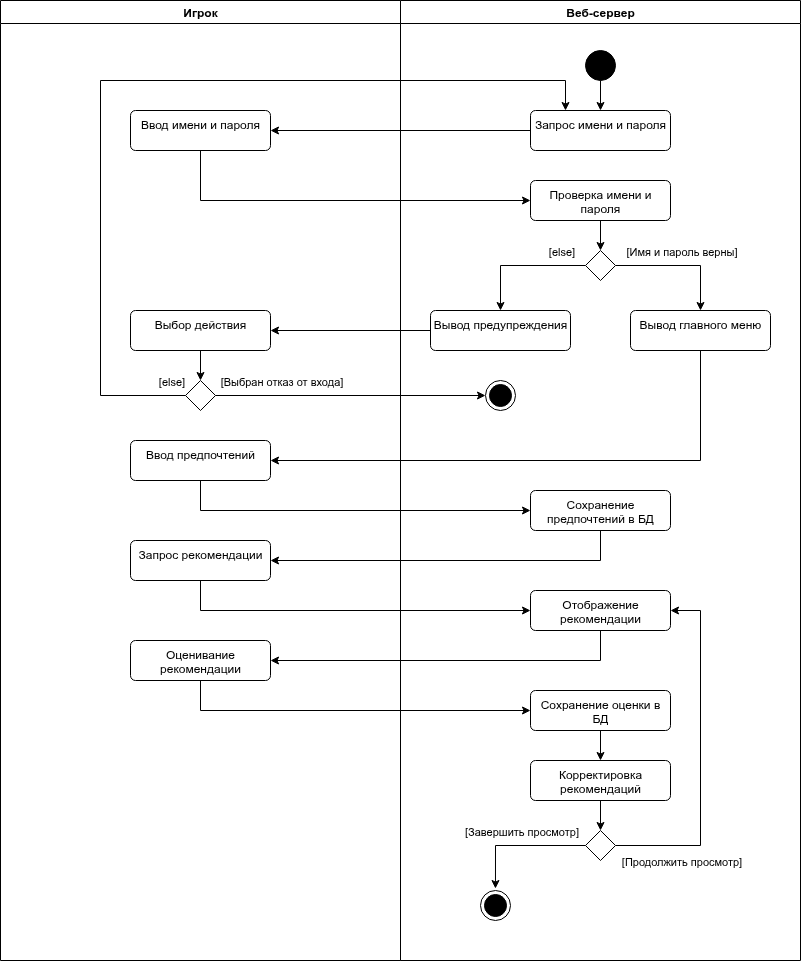

The diagram above was exported from draw.io. Its source (the exported page's mxGraphModel, read from the mxfile embedded in the PNG):
<mxGraphModel dx="1384" dy="729" grid="1" gridSize="10" guides="1" tooltips="1" connect="1" arrows="1" fold="1" page="1" pageScale="1" pageWidth="850" pageHeight="1100" math="0" shadow="0">
  <root>
    <mxCell id="0" />
    <mxCell id="1" parent="0" />
    <mxCell id="oX3zY-kxMDzpT8zyrRlE-4" value="Игрок" style="swimlane;whiteSpace=wrap;html=1;" vertex="1" parent="1">
      <mxGeometry x="80" y="80" width="400" height="960" as="geometry" />
    </mxCell>
    <mxCell id="oX3zY-kxMDzpT8zyrRlE-10" value="Ввод имени и пароля" style="html=1;align=center;verticalAlign=top;rounded=1;absoluteArcSize=1;arcSize=10;dashed=0;whiteSpace=wrap;" vertex="1" parent="oX3zY-kxMDzpT8zyrRlE-4">
      <mxGeometry x="130" y="110" width="140" height="40" as="geometry" />
    </mxCell>
    <mxCell id="oX3zY-kxMDzpT8zyrRlE-32" style="edgeStyle=orthogonalEdgeStyle;rounded=0;orthogonalLoop=1;jettySize=auto;html=1;entryX=0.5;entryY=0;entryDx=0;entryDy=0;" edge="1" parent="oX3zY-kxMDzpT8zyrRlE-4" source="oX3zY-kxMDzpT8zyrRlE-29" target="oX3zY-kxMDzpT8zyrRlE-30">
      <mxGeometry relative="1" as="geometry" />
    </mxCell>
    <mxCell id="oX3zY-kxMDzpT8zyrRlE-29" value="Выбор действия" style="html=1;align=center;verticalAlign=top;rounded=1;absoluteArcSize=1;arcSize=10;dashed=0;whiteSpace=wrap;" vertex="1" parent="oX3zY-kxMDzpT8zyrRlE-4">
      <mxGeometry x="130" y="310" width="140" height="40" as="geometry" />
    </mxCell>
    <mxCell id="oX3zY-kxMDzpT8zyrRlE-30" value="" style="rhombus;" vertex="1" parent="oX3zY-kxMDzpT8zyrRlE-4">
      <mxGeometry x="185" y="380" width="30" height="30" as="geometry" />
    </mxCell>
    <mxCell id="oX3zY-kxMDzpT8zyrRlE-38" value="Ввод предпочтений" style="html=1;align=center;verticalAlign=top;rounded=1;absoluteArcSize=1;arcSize=10;dashed=0;whiteSpace=wrap;" vertex="1" parent="oX3zY-kxMDzpT8zyrRlE-4">
      <mxGeometry x="130" y="440" width="140" height="40" as="geometry" />
    </mxCell>
    <mxCell id="oX3zY-kxMDzpT8zyrRlE-42" value="Запрос рекомендации" style="html=1;align=center;verticalAlign=top;rounded=1;absoluteArcSize=1;arcSize=10;dashed=0;whiteSpace=wrap;" vertex="1" parent="oX3zY-kxMDzpT8zyrRlE-4">
      <mxGeometry x="130" y="540" width="140" height="40" as="geometry" />
    </mxCell>
    <mxCell id="oX3zY-kxMDzpT8zyrRlE-46" value="Оценивание рекомендации" style="html=1;align=center;verticalAlign=top;rounded=1;absoluteArcSize=1;arcSize=10;dashed=0;whiteSpace=wrap;" vertex="1" parent="oX3zY-kxMDzpT8zyrRlE-4">
      <mxGeometry x="130" y="640" width="140" height="40" as="geometry" />
    </mxCell>
    <mxCell id="oX3zY-kxMDzpT8zyrRlE-5" value="Веб-сервер" style="swimlane;whiteSpace=wrap;html=1;startSize=23;" vertex="1" parent="1">
      <mxGeometry x="480" y="80" width="400" height="960" as="geometry">
        <mxRectangle x="480" y="80" width="140" height="30" as="alternateBounds" />
      </mxGeometry>
    </mxCell>
    <mxCell id="oX3zY-kxMDzpT8zyrRlE-21" style="edgeStyle=orthogonalEdgeStyle;rounded=0;orthogonalLoop=1;jettySize=auto;html=1;entryX=0.5;entryY=0;entryDx=0;entryDy=0;" edge="1" parent="oX3zY-kxMDzpT8zyrRlE-5" source="oX3zY-kxMDzpT8zyrRlE-7" target="oX3zY-kxMDzpT8zyrRlE-8">
      <mxGeometry relative="1" as="geometry" />
    </mxCell>
    <mxCell id="oX3zY-kxMDzpT8zyrRlE-7" value="" style="ellipse;fillColor=strokeColor;html=1;" vertex="1" parent="oX3zY-kxMDzpT8zyrRlE-5">
      <mxGeometry x="185" y="50" width="30" height="30" as="geometry" />
    </mxCell>
    <mxCell id="oX3zY-kxMDzpT8zyrRlE-8" value="Запрос имени и пароля" style="html=1;align=center;verticalAlign=top;rounded=1;absoluteArcSize=1;arcSize=10;dashed=0;whiteSpace=wrap;" vertex="1" parent="oX3zY-kxMDzpT8zyrRlE-5">
      <mxGeometry x="130" y="110" width="140" height="40" as="geometry" />
    </mxCell>
    <mxCell id="oX3zY-kxMDzpT8zyrRlE-18" style="edgeStyle=orthogonalEdgeStyle;rounded=0;orthogonalLoop=1;jettySize=auto;html=1;entryX=0.5;entryY=0;entryDx=0;entryDy=0;" edge="1" parent="oX3zY-kxMDzpT8zyrRlE-5" source="oX3zY-kxMDzpT8zyrRlE-11" target="oX3zY-kxMDzpT8zyrRlE-12">
      <mxGeometry relative="1" as="geometry" />
    </mxCell>
    <mxCell id="oX3zY-kxMDzpT8zyrRlE-11" value="Проверка имени и пароля" style="html=1;align=center;verticalAlign=top;rounded=1;absoluteArcSize=1;arcSize=10;dashed=0;whiteSpace=wrap;" vertex="1" parent="oX3zY-kxMDzpT8zyrRlE-5">
      <mxGeometry x="130" y="180" width="140" height="40" as="geometry" />
    </mxCell>
    <mxCell id="oX3zY-kxMDzpT8zyrRlE-25" style="edgeStyle=orthogonalEdgeStyle;rounded=0;orthogonalLoop=1;jettySize=auto;html=1;exitX=0;exitY=0.5;exitDx=0;exitDy=0;entryX=0.5;entryY=0;entryDx=0;entryDy=0;" edge="1" parent="oX3zY-kxMDzpT8zyrRlE-5" source="oX3zY-kxMDzpT8zyrRlE-12" target="oX3zY-kxMDzpT8zyrRlE-23">
      <mxGeometry relative="1" as="geometry" />
    </mxCell>
    <mxCell id="oX3zY-kxMDzpT8zyrRlE-28" value="[else]" style="edgeLabel;html=1;align=center;verticalAlign=middle;resizable=0;points=[];" vertex="1" connectable="0" parent="oX3zY-kxMDzpT8zyrRlE-25">
      <mxGeometry x="-0.0591" y="-1" relative="1" as="geometry">
        <mxPoint x="36" y="-14" as="offset" />
      </mxGeometry>
    </mxCell>
    <mxCell id="oX3zY-kxMDzpT8zyrRlE-26" style="edgeStyle=orthogonalEdgeStyle;rounded=0;orthogonalLoop=1;jettySize=auto;html=1;exitX=1;exitY=0.5;exitDx=0;exitDy=0;entryX=0.5;entryY=0;entryDx=0;entryDy=0;" edge="1" parent="oX3zY-kxMDzpT8zyrRlE-5" source="oX3zY-kxMDzpT8zyrRlE-12" target="oX3zY-kxMDzpT8zyrRlE-22">
      <mxGeometry relative="1" as="geometry" />
    </mxCell>
    <mxCell id="oX3zY-kxMDzpT8zyrRlE-27" value="[Имя и пароль верны]" style="edgeLabel;html=1;align=center;verticalAlign=middle;resizable=0;points=[];" vertex="1" connectable="0" parent="oX3zY-kxMDzpT8zyrRlE-26">
      <mxGeometry x="-0.4" y="2" relative="1" as="geometry">
        <mxPoint x="26" y="-13" as="offset" />
      </mxGeometry>
    </mxCell>
    <mxCell id="oX3zY-kxMDzpT8zyrRlE-12" value="" style="rhombus;" vertex="1" parent="oX3zY-kxMDzpT8zyrRlE-5">
      <mxGeometry x="185" y="250" width="30" height="30" as="geometry" />
    </mxCell>
    <mxCell id="oX3zY-kxMDzpT8zyrRlE-22" value="Вывод главного меню" style="html=1;align=center;verticalAlign=top;rounded=1;absoluteArcSize=1;arcSize=10;dashed=0;whiteSpace=wrap;" vertex="1" parent="oX3zY-kxMDzpT8zyrRlE-5">
      <mxGeometry x="230" y="310" width="140" height="40" as="geometry" />
    </mxCell>
    <mxCell id="oX3zY-kxMDzpT8zyrRlE-23" value="Вывод предупреждения" style="html=1;align=center;verticalAlign=top;rounded=1;absoluteArcSize=1;arcSize=10;dashed=0;whiteSpace=wrap;" vertex="1" parent="oX3zY-kxMDzpT8zyrRlE-5">
      <mxGeometry x="30" y="310" width="140" height="40" as="geometry" />
    </mxCell>
    <mxCell id="oX3zY-kxMDzpT8zyrRlE-33" value="" style="ellipse;html=1;shape=endState;fillColor=strokeColor;" vertex="1" parent="oX3zY-kxMDzpT8zyrRlE-5">
      <mxGeometry x="85" y="380" width="30" height="30" as="geometry" />
    </mxCell>
    <mxCell id="oX3zY-kxMDzpT8zyrRlE-40" value="Сохранение предпочтений в БД" style="html=1;align=center;verticalAlign=top;rounded=1;absoluteArcSize=1;arcSize=10;dashed=0;whiteSpace=wrap;" vertex="1" parent="oX3zY-kxMDzpT8zyrRlE-5">
      <mxGeometry x="130" y="490" width="140" height="40" as="geometry" />
    </mxCell>
    <mxCell id="oX3zY-kxMDzpT8zyrRlE-44" value="Отображение рекомендации" style="html=1;align=center;verticalAlign=top;rounded=1;absoluteArcSize=1;arcSize=10;dashed=0;whiteSpace=wrap;" vertex="1" parent="oX3zY-kxMDzpT8zyrRlE-5">
      <mxGeometry x="130" y="590" width="140" height="40" as="geometry" />
    </mxCell>
    <mxCell id="oX3zY-kxMDzpT8zyrRlE-51" style="edgeStyle=orthogonalEdgeStyle;rounded=0;orthogonalLoop=1;jettySize=auto;html=1;entryX=0.5;entryY=0;entryDx=0;entryDy=0;" edge="1" parent="oX3zY-kxMDzpT8zyrRlE-5" source="oX3zY-kxMDzpT8zyrRlE-48" target="oX3zY-kxMDzpT8zyrRlE-50">
      <mxGeometry relative="1" as="geometry" />
    </mxCell>
    <mxCell id="oX3zY-kxMDzpT8zyrRlE-48" value="Сохранение оценки в БД" style="html=1;align=center;verticalAlign=top;rounded=1;absoluteArcSize=1;arcSize=10;dashed=0;whiteSpace=wrap;" vertex="1" parent="oX3zY-kxMDzpT8zyrRlE-5">
      <mxGeometry x="130" y="690" width="140" height="40" as="geometry" />
    </mxCell>
    <mxCell id="oX3zY-kxMDzpT8zyrRlE-53" style="edgeStyle=orthogonalEdgeStyle;rounded=0;orthogonalLoop=1;jettySize=auto;html=1;entryX=0.5;entryY=0;entryDx=0;entryDy=0;" edge="1" parent="oX3zY-kxMDzpT8zyrRlE-5" source="oX3zY-kxMDzpT8zyrRlE-50" target="oX3zY-kxMDzpT8zyrRlE-52">
      <mxGeometry relative="1" as="geometry" />
    </mxCell>
    <mxCell id="oX3zY-kxMDzpT8zyrRlE-50" value="Корректировка рекомендаций" style="html=1;align=center;verticalAlign=top;rounded=1;absoluteArcSize=1;arcSize=10;dashed=0;whiteSpace=wrap;" vertex="1" parent="oX3zY-kxMDzpT8zyrRlE-5">
      <mxGeometry x="130" y="760" width="140" height="40" as="geometry" />
    </mxCell>
    <mxCell id="oX3zY-kxMDzpT8zyrRlE-61" style="edgeStyle=orthogonalEdgeStyle;rounded=0;orthogonalLoop=1;jettySize=auto;html=1;exitX=1;exitY=0.5;exitDx=0;exitDy=0;entryX=1;entryY=0.5;entryDx=0;entryDy=0;" edge="1" parent="oX3zY-kxMDzpT8zyrRlE-5" source="oX3zY-kxMDzpT8zyrRlE-52" target="oX3zY-kxMDzpT8zyrRlE-44">
      <mxGeometry relative="1" as="geometry">
        <mxPoint x="300" y="890" as="targetPoint" />
        <Array as="points">
          <mxPoint x="300" y="845" />
          <mxPoint x="300" y="610" />
        </Array>
      </mxGeometry>
    </mxCell>
    <mxCell id="oX3zY-kxMDzpT8zyrRlE-62" value="[Продолжить просмотр]" style="edgeLabel;html=1;align=center;verticalAlign=middle;resizable=0;points=[];" vertex="1" connectable="0" parent="oX3zY-kxMDzpT8zyrRlE-61">
      <mxGeometry x="-0.622" y="1" relative="1" as="geometry">
        <mxPoint x="-1" y="16" as="offset" />
      </mxGeometry>
    </mxCell>
    <mxCell id="oX3zY-kxMDzpT8zyrRlE-52" value="" style="rhombus;" vertex="1" parent="oX3zY-kxMDzpT8zyrRlE-5">
      <mxGeometry x="185" y="830" width="30" height="30" as="geometry" />
    </mxCell>
    <mxCell id="oX3zY-kxMDzpT8zyrRlE-57" style="edgeStyle=orthogonalEdgeStyle;rounded=0;orthogonalLoop=1;jettySize=auto;html=1;entryX=0.464;entryY=-0.049;entryDx=0;entryDy=0;entryPerimeter=0;" edge="1" parent="oX3zY-kxMDzpT8zyrRlE-5" source="oX3zY-kxMDzpT8zyrRlE-52">
      <mxGeometry relative="1" as="geometry">
        <mxPoint x="94.96000000000004" y="888.04" as="targetPoint" />
      </mxGeometry>
    </mxCell>
    <mxCell id="oX3zY-kxMDzpT8zyrRlE-59" value="[Завершить просмотр]" style="edgeLabel;html=1;align=center;verticalAlign=middle;resizable=0;points=[];" vertex="1" connectable="0" parent="oX3zY-kxMDzpT8zyrRlE-57">
      <mxGeometry x="0.1355" relative="1" as="geometry">
        <mxPoint x="11" y="-15" as="offset" />
      </mxGeometry>
    </mxCell>
    <mxCell id="oX3zY-kxMDzpT8zyrRlE-63" value="" style="ellipse;html=1;shape=endState;fillColor=strokeColor;" vertex="1" parent="oX3zY-kxMDzpT8zyrRlE-5">
      <mxGeometry x="80" y="890" width="30" height="30" as="geometry" />
    </mxCell>
    <mxCell id="oX3zY-kxMDzpT8zyrRlE-19" style="edgeStyle=orthogonalEdgeStyle;rounded=0;orthogonalLoop=1;jettySize=auto;html=1;entryX=1;entryY=0.5;entryDx=0;entryDy=0;" edge="1" parent="1" source="oX3zY-kxMDzpT8zyrRlE-8" target="oX3zY-kxMDzpT8zyrRlE-10">
      <mxGeometry relative="1" as="geometry" />
    </mxCell>
    <mxCell id="oX3zY-kxMDzpT8zyrRlE-20" style="edgeStyle=orthogonalEdgeStyle;rounded=0;orthogonalLoop=1;jettySize=auto;html=1;exitX=0.5;exitY=1;exitDx=0;exitDy=0;entryX=0;entryY=0.5;entryDx=0;entryDy=0;" edge="1" parent="1" source="oX3zY-kxMDzpT8zyrRlE-10" target="oX3zY-kxMDzpT8zyrRlE-11">
      <mxGeometry relative="1" as="geometry" />
    </mxCell>
    <mxCell id="oX3zY-kxMDzpT8zyrRlE-31" style="edgeStyle=orthogonalEdgeStyle;rounded=0;orthogonalLoop=1;jettySize=auto;html=1;entryX=1;entryY=0.5;entryDx=0;entryDy=0;" edge="1" parent="1" source="oX3zY-kxMDzpT8zyrRlE-23" target="oX3zY-kxMDzpT8zyrRlE-29">
      <mxGeometry relative="1" as="geometry" />
    </mxCell>
    <mxCell id="oX3zY-kxMDzpT8zyrRlE-34" style="edgeStyle=orthogonalEdgeStyle;rounded=0;orthogonalLoop=1;jettySize=auto;html=1;exitX=1;exitY=0.5;exitDx=0;exitDy=0;entryX=0;entryY=0.5;entryDx=0;entryDy=0;" edge="1" parent="1" source="oX3zY-kxMDzpT8zyrRlE-30" target="oX3zY-kxMDzpT8zyrRlE-33">
      <mxGeometry relative="1" as="geometry" />
    </mxCell>
    <mxCell id="oX3zY-kxMDzpT8zyrRlE-35" value="[Выбран отказ от входа]" style="edgeLabel;html=1;align=center;verticalAlign=middle;resizable=0;points=[];" vertex="1" connectable="0" parent="oX3zY-kxMDzpT8zyrRlE-34">
      <mxGeometry x="-0.6706" relative="1" as="geometry">
        <mxPoint x="21" y="-15" as="offset" />
      </mxGeometry>
    </mxCell>
    <mxCell id="oX3zY-kxMDzpT8zyrRlE-36" style="edgeStyle=orthogonalEdgeStyle;rounded=0;orthogonalLoop=1;jettySize=auto;html=1;entryX=0.25;entryY=0;entryDx=0;entryDy=0;" edge="1" parent="1" source="oX3zY-kxMDzpT8zyrRlE-30" target="oX3zY-kxMDzpT8zyrRlE-8">
      <mxGeometry relative="1" as="geometry">
        <Array as="points">
          <mxPoint x="180" y="475" />
          <mxPoint x="180" y="160" />
          <mxPoint x="645" y="160" />
        </Array>
      </mxGeometry>
    </mxCell>
    <mxCell id="oX3zY-kxMDzpT8zyrRlE-37" value="[else]" style="edgeLabel;html=1;align=center;verticalAlign=middle;resizable=0;points=[];" vertex="1" connectable="0" parent="oX3zY-kxMDzpT8zyrRlE-36">
      <mxGeometry x="-0.8927" relative="1" as="geometry">
        <mxPoint x="33" y="-15" as="offset" />
      </mxGeometry>
    </mxCell>
    <mxCell id="oX3zY-kxMDzpT8zyrRlE-39" style="edgeStyle=orthogonalEdgeStyle;rounded=0;orthogonalLoop=1;jettySize=auto;html=1;entryX=1;entryY=0.5;entryDx=0;entryDy=0;" edge="1" parent="1" source="oX3zY-kxMDzpT8zyrRlE-22" target="oX3zY-kxMDzpT8zyrRlE-38">
      <mxGeometry relative="1" as="geometry">
        <Array as="points">
          <mxPoint x="780" y="540" />
        </Array>
      </mxGeometry>
    </mxCell>
    <mxCell id="oX3zY-kxMDzpT8zyrRlE-41" style="edgeStyle=orthogonalEdgeStyle;rounded=0;orthogonalLoop=1;jettySize=auto;html=1;entryX=0;entryY=0.5;entryDx=0;entryDy=0;" edge="1" parent="1" source="oX3zY-kxMDzpT8zyrRlE-38" target="oX3zY-kxMDzpT8zyrRlE-40">
      <mxGeometry relative="1" as="geometry">
        <Array as="points">
          <mxPoint x="280" y="590" />
        </Array>
      </mxGeometry>
    </mxCell>
    <mxCell id="oX3zY-kxMDzpT8zyrRlE-43" style="edgeStyle=orthogonalEdgeStyle;rounded=0;orthogonalLoop=1;jettySize=auto;html=1;entryX=1;entryY=0.5;entryDx=0;entryDy=0;" edge="1" parent="1" source="oX3zY-kxMDzpT8zyrRlE-40" target="oX3zY-kxMDzpT8zyrRlE-42">
      <mxGeometry relative="1" as="geometry">
        <Array as="points">
          <mxPoint x="680" y="640" />
        </Array>
      </mxGeometry>
    </mxCell>
    <mxCell id="oX3zY-kxMDzpT8zyrRlE-45" style="edgeStyle=orthogonalEdgeStyle;rounded=0;orthogonalLoop=1;jettySize=auto;html=1;entryX=0;entryY=0.5;entryDx=0;entryDy=0;" edge="1" parent="1" source="oX3zY-kxMDzpT8zyrRlE-42" target="oX3zY-kxMDzpT8zyrRlE-44">
      <mxGeometry relative="1" as="geometry">
        <Array as="points">
          <mxPoint x="280" y="690" />
        </Array>
      </mxGeometry>
    </mxCell>
    <mxCell id="oX3zY-kxMDzpT8zyrRlE-47" style="edgeStyle=orthogonalEdgeStyle;rounded=0;orthogonalLoop=1;jettySize=auto;html=1;entryX=1;entryY=0.5;entryDx=0;entryDy=0;" edge="1" parent="1" source="oX3zY-kxMDzpT8zyrRlE-44" target="oX3zY-kxMDzpT8zyrRlE-46">
      <mxGeometry relative="1" as="geometry">
        <Array as="points">
          <mxPoint x="680" y="740" />
        </Array>
      </mxGeometry>
    </mxCell>
    <mxCell id="oX3zY-kxMDzpT8zyrRlE-49" style="edgeStyle=orthogonalEdgeStyle;rounded=0;orthogonalLoop=1;jettySize=auto;html=1;entryX=0;entryY=0.5;entryDx=0;entryDy=0;" edge="1" parent="1" source="oX3zY-kxMDzpT8zyrRlE-46" target="oX3zY-kxMDzpT8zyrRlE-48">
      <mxGeometry relative="1" as="geometry">
        <Array as="points">
          <mxPoint x="280" y="790" />
        </Array>
      </mxGeometry>
    </mxCell>
  </root>
</mxGraphModel>